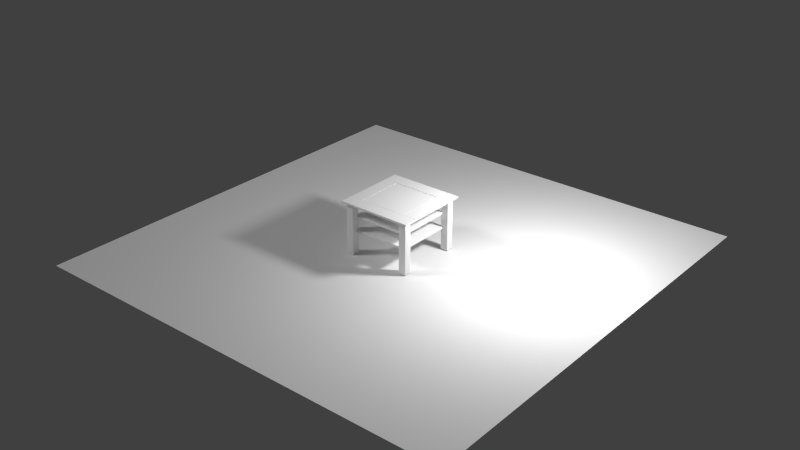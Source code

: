 # Source: Wood_Table_BI.blend  (saved by Blender 2.74.0; exported with 4.5.12 LTS)
import bpy
from mathutils import Matrix  # noqa: F401  (used for matrix-valued properties, if any)

bpy.ops.wm.read_factory_settings(use_empty=True)
scene = bpy.context.scene
scene.name = 'Scene'

# ---- collections
col_collection_1 = bpy.data.collections.new('Collection 1'); scene.collection.children.link(col_collection_1)

# ---- materials (node trees are filled in below, after node groups)
mat_material = bpy.data.materials.new('Material')
mat_material.alpha_threshold = 0.0
mat_material.use_transparent_shadow = False
mat_material.roughness = 0.5
mat_material.line_color = (0.0, 0.0, 0.0, 1.0)
mat_wood_table = bpy.data.materials.new('Wood_Table')
mat_wood_table.alpha_threshold = 0.0
mat_wood_table.use_transparent_shadow = False
mat_wood_table.specular_color = (0.7342, 0.3788, 0.03955)
mat_wood_table.roughness = 0.5
mat_wood_table.specular_intensity = 0.2812
mat_wood_table.line_color = (0.0, 0.0, 0.0, 1.0)
mat_wood_table_glass = bpy.data.materials.new('Wood_Table_Glass')
mat_wood_table_glass.alpha_threshold = 0.0
mat_wood_table_glass.use_transparent_shadow = False
mat_wood_table_glass.roughness = 0.5
mat_wood_table_glass.line_color = (0.0, 0.0, 0.0, 0.4)

# ---- material node trees

# ---- world
world_world = bpy.data.worlds.new('World'); scene.world = world_world
world_world.color = (0.05088, 0.05088, 0.05088)
world_world.use_sun_shadow = False
world_world.sun_shadow_jitter_overblur = 0.0
world_world.cycles.sampling_method = 'MANUAL'
world_world.cycles.sample_map_resolution = 256

# ---- lights
light_point = bpy.data.lights.new('Point', 'POINT')
light_point.transmission_factor = 0.0
light_point.energy = 100.0
light_point.shadow_buffer_clip_start = 0.5
light_point.shadow_soft_size = 0.1
light_point.shadow_maximum_resolution = 0.006
light_point.use_absolute_resolution = True
light_point.cycles.use_multiple_importance_sampling = False
light_hemi = bpy.data.lights.new('Hemi', 'SUN')
light_hemi.transmission_factor = 0.0
light_hemi.angle = 0.1993
light_hemi.energy = 1.0
light_hemi.shadow_buffer_clip_start = 0.5
light_hemi.shadow_soft_size = 0.1
light_hemi.shadow_cascade_max_distance = 1000.0
light_hemi.cycles.use_multiple_importance_sampling = False

# ---- meshes
me_plane_001 = bpy.data.meshes.new('Plane.001')
me_plane_001.from_pydata([(-1.0, -1.0, 0.0), (1.0, -1.0, 0.0), (-1.0, 1.0, 0.0), (1.0, 1.0, 0.0)], [], [(0, 1, 3, 2)])
me_plane_001.use_remesh_preserve_volume = False
me_plane_001.use_remesh_preserve_attributes = False
me_plane_001.use_mirror_vertex_groups = False
me_plane_001.update()
me_cube = bpy.data.meshes.new('Cube')
me_cube.from_pydata([(-0.2481, -0.2479, 0.19), (0.2482, -0.2479, 0.19), (-0.2481, 0.2479, 0.19), (0.2482, 0.2479, 0.19), (-0.2481, -0.2479, 0.21), (0.2482, -0.2479, 0.21), (-0.2481, 0.2479, 0.21), (0.2482, 0.2479, 0.21), (0.2482, -0.2479, 0.34), (-0.2481, -0.2479, 0.34), (0.2482, 0.2479, 0.34), (-0.2481, 0.2479, 0.34), (0.2482, -0.2479, 0.32), (-0.2481, -0.2479, 0.32), (0.2482, 0.2479, 0.32), (-0.2481, 0.2479, 0.32), (-0.2501, -0.2499, 0.192), (0.2501, -0.2499, 0.192), (-0.2501, 0.2499, 0.192), (0.2501, 0.2499, 0.192), (-0.2501, -0.2499, 0.208), (0.2501, -0.2499, 0.208), (-0.2501, 0.2499, 0.208), (0.2501, 0.2499, 0.208), (0.2501, -0.2499, 0.338), (-0.2501, -0.2499, 0.338), (0.2501, 0.2499, 0.338), (-0.2501, 0.2499, 0.338), (0.2501, -0.2499, 0.322), (-0.2501, -0.2499, 0.322), (0.2501, 0.2499, 0.322), (-0.2501, 0.2499, 0.322), (0.2359, 0.2345, 0.006666), (0.3009, 0.2345, 0.006666), (0.2359, 0.2345, 0.4567), (0.2339, 0.2975, 0.4547), (0.3009, 0.2995, 0.4567), (0.3029, 0.2365, 0.4547), (0.2359, 0.2345, 0.2103), (0.2359, 0.2995, 0.006666), (0.3009, 0.2995, 0.006666), (0.2359, 0.2345, 0.1897), (0.2359, 0.2345, 0.3197), (0.2359, 0.2345, 0.3403), (0.2359, 0.2504, 0.2103), (0.2507, 0.2345, 0.2103), (0.2359, 0.2504, 0.1897), (0.2527, 0.2325, 0.1877), (0.2359, 0.2504, 0.3403), (0.2359, 0.2504, 0.3197), (0.2507, 0.2345, 0.3403), (0.2507, 0.2345, 0.3197), (0.2383, 0.2368, 0.004732), (0.2507, 0.2504, 0.2103), (0.2507, 0.2504, 0.1897), (0.2507, 0.2504, 0.3403), (0.2507, 0.2504, 0.3197), (0.2383, 0.2971, 0.004732), (0.2986, 0.2971, 0.004732), (0.2986, 0.2368, 0.004732), (0.2379, 0.2325, 0.3423), (0.2379, 0.2325, 0.4547), (0.2989, 0.2325, 0.008666), (0.2379, 0.2325, 0.1877), (0.2379, 0.2325, 0.008666), (0.2379, 0.2325, 0.3177), (0.2379, 0.2325, 0.2123), (0.2527, 0.2325, 0.2123), (0.2507, 0.2345, 0.1897), (0.2527, 0.2325, 0.3423), (0.2527, 0.2325, 0.3177), (0.2989, 0.2325, 0.4547), (0.3029, 0.2975, 0.008666), (0.3029, 0.2365, 0.008666), (0.3029, 0.2975, 0.4547), (0.3009, 0.2345, 0.4567), (0.2379, 0.3015, 0.008666), (0.2989, 0.3015, 0.008666), (0.2989, 0.3015, 0.4547), (0.2379, 0.3015, 0.4547), (0.2339, 0.2975, 0.008666), (0.2339, 0.2365, 0.3423), (0.2339, 0.2365, 0.4547), (0.2339, 0.2365, 0.1877), (0.2339, 0.2365, 0.008666), (0.2339, 0.2524, 0.2123), (0.2339, 0.2365, 0.2123), (0.2339, 0.2524, 0.1877), (0.2339, 0.2365, 0.3177), (0.2339, 0.2524, 0.3423), (0.2339, 0.2524, 0.3177), (0.2359, 0.2995, 0.4567), (-0.2359, 0.2345, 0.006666), (-0.3009, 0.2995, 0.006666), (-0.3009, 0.2345, 0.006666), (-0.2359, 0.2345, 0.4567), (-0.2339, 0.2975, 0.4547), (-0.3009, 0.2995, 0.4567), (-0.3029, 0.2365, 0.4547), (-0.2359, 0.2345, 0.2103), (-0.2359, 0.2995, 0.006666), (-0.2359, 0.2345, 0.1897), (-0.2359, 0.2345, 0.3197), (-0.2359, 0.2345, 0.3403), (-0.2359, 0.2504, 0.2103), (-0.2506, 0.2345, 0.2103), (-0.2359, 0.2504, 0.1897), (-0.2526, 0.2325, 0.1877), (-0.2359, 0.2504, 0.3403), (-0.2359, 0.2504, 0.3197), (-0.2506, 0.2345, 0.3403), (-0.2506, 0.2345, 0.3197), (-0.2383, 0.2368, 0.004732), (-0.2506, 0.2504, 0.2103), (-0.2506, 0.2504, 0.1897), (-0.2506, 0.2504, 0.3403), (-0.2506, 0.2504, 0.3197), (-0.2383, 0.2971, 0.004732), (-0.2985, 0.2971, 0.004732), (-0.2985, 0.2368, 0.004732), (-0.2379, 0.2325, 0.3423), (-0.2379, 0.2325, 0.4547), (-0.2989, 0.2325, 0.008666), (-0.2379, 0.2325, 0.1877), (-0.2379, 0.2325, 0.008666), (-0.2379, 0.2325, 0.3177), (-0.2379, 0.2325, 0.2123), (-0.2526, 0.2325, 0.2123), (-0.2506, 0.2345, 0.1897), (-0.2526, 0.2325, 0.3423), (-0.2526, 0.2325, 0.3177), (-0.2989, 0.2325, 0.4547), (-0.3029, 0.2975, 0.008666), (-0.3029, 0.2365, 0.008666), (-0.3029, 0.2975, 0.4547), (-0.3009, 0.2345, 0.4567), (-0.2379, 0.3015, 0.008666), (-0.2989, 0.3015, 0.008666), (-0.2989, 0.3015, 0.4547), (-0.2379, 0.3015, 0.4547), (-0.2339, 0.2975, 0.008666), (-0.2339, 0.2365, 0.3423), (-0.2339, 0.2365, 0.4547), (-0.2339, 0.2365, 0.1877), (-0.2339, 0.2365, 0.008666), (-0.2339, 0.2524, 0.2123), (-0.2339, 0.2365, 0.2123), (-0.2339, 0.2524, 0.1877), (-0.2339, 0.2365, 0.3177), (-0.2339, 0.2524, 0.3423), (-0.2339, 0.2524, 0.3177), (-0.2359, 0.2995, 0.4567), (0.2359, -0.2345, 0.006666), (0.2359, -0.2995, 0.006666), (0.3009, -0.2995, 0.006666), (0.2359, -0.2345, 0.4567), (0.2339, -0.2975, 0.4547), (0.3009, -0.2995, 0.4567), (0.3029, -0.2365, 0.4547), (0.2359, -0.2345, 0.2103), (0.3009, -0.2345, 0.006666), (0.2359, -0.2345, 0.1897), (0.2359, -0.2345, 0.3197), (0.2359, -0.2345, 0.3403), (0.2359, -0.2505, 0.2103), (0.2507, -0.2345, 0.2103), (0.2359, -0.2505, 0.1897), (0.2527, -0.2325, 0.1877), (0.2359, -0.2505, 0.3403), (0.2359, -0.2505, 0.3197), (0.2507, -0.2345, 0.3403), (0.2507, -0.2345, 0.3197), (0.2383, -0.2369, 0.004732), (0.2507, -0.2505, 0.2103), (0.2507, -0.2505, 0.1897), (0.2507, -0.2505, 0.3403), (0.2507, -0.2505, 0.3197), (0.2383, -0.2972, 0.004732), (0.2986, -0.2972, 0.004732), (0.2986, -0.2369, 0.004732), (0.2379, -0.2325, 0.3423), (0.2379, -0.2325, 0.4547), (0.2989, -0.2325, 0.008666), (0.2379, -0.2325, 0.1877), (0.2379, -0.2325, 0.008666), (0.2379, -0.2325, 0.3177), (0.2379, -0.2325, 0.2123), (0.2527, -0.2325, 0.2123), (0.2507, -0.2345, 0.1897), (0.2527, -0.2325, 0.3423), (0.2527, -0.2325, 0.3177), (0.2989, -0.2325, 0.4547), (0.3029, -0.2975, 0.008666), (0.3029, -0.2365, 0.008666), (0.3029, -0.2975, 0.4547), (0.3009, -0.2345, 0.4567), (0.2379, -0.3015, 0.008666), (0.2989, -0.3015, 0.008666), (0.2989, -0.3015, 0.4547), (0.2379, -0.3015, 0.4547), (0.2339, -0.2975, 0.008666), (0.2339, -0.2365, 0.3423), (0.2339, -0.2365, 0.4547), (0.2339, -0.2365, 0.1877), (0.2339, -0.2365, 0.008666), (0.2339, -0.2525, 0.2123), (0.2339, -0.2365, 0.2123), (0.2339, -0.2525, 0.1877), (0.2339, -0.2365, 0.3177), (0.2339, -0.2525, 0.3423), (0.2339, -0.2525, 0.3177), (0.2359, -0.2995, 0.4567), (-0.2359, -0.2345, 0.006666), (-0.2359, -0.2995, 0.006666), (-0.3009, -0.2995, 0.006666), (-0.3009, -0.2345, 0.006666), (-0.2359, -0.2345, 0.4567), (-0.2339, -0.2975, 0.4547), (-0.3009, -0.2995, 0.4567), (-0.3029, -0.2365, 0.4547), (-0.2359, -0.2345, 0.2103), (-0.2359, -0.2345, 0.1897), (-0.2359, -0.2345, 0.3197), (-0.2359, -0.2345, 0.3403), (-0.2359, -0.2505, 0.2103), (-0.2506, -0.2345, 0.2103), (-0.2359, -0.2505, 0.1897), (-0.2526, -0.2325, 0.1877), (-0.2359, -0.2505, 0.3403), (-0.2359, -0.2505, 0.3197), (-0.2506, -0.2345, 0.3403), (-0.2506, -0.2345, 0.3197), (-0.2383, -0.2369, 0.004732), (-0.2506, -0.2505, 0.2103), (-0.2506, -0.2505, 0.1897), (-0.2506, -0.2505, 0.3403), (-0.2506, -0.2505, 0.3197), (-0.2383, -0.2972, 0.004732), (-0.2985, -0.2972, 0.004732), (-0.2985, -0.2369, 0.004732), (-0.2379, -0.2325, 0.3423), (-0.2379, -0.2325, 0.4547), (-0.2989, -0.2325, 0.008666), (-0.2379, -0.2325, 0.1877), (-0.2379, -0.2325, 0.008666), (-0.2379, -0.2325, 0.3177), (-0.2379, -0.2325, 0.2123), (-0.2526, -0.2325, 0.2123), (-0.2506, -0.2345, 0.1897), (-0.2526, -0.2325, 0.3423), (-0.2526, -0.2325, 0.3177), (-0.2989, -0.2325, 0.4547), (-0.3029, -0.2975, 0.008666), (-0.3029, -0.2365, 0.008666), (-0.3029, -0.2975, 0.4547), (-0.3009, -0.2345, 0.4567), (-0.2379, -0.3015, 0.008666), (-0.2989, -0.3015, 0.008666), (-0.2989, -0.3015, 0.4547), (-0.2379, -0.3015, 0.4547), (-0.2339, -0.2975, 0.008666), (-0.2339, -0.2365, 0.3423), (-0.2339, -0.2365, 0.4547), (-0.2339, -0.2365, 0.1877), (-0.2339, -0.2365, 0.008666), (-0.2339, -0.2525, 0.2123), (-0.2339, -0.2365, 0.2123), (-0.2339, -0.2525, 0.1877), (-0.2339, -0.2365, 0.3177), (-0.2339, -0.2525, 0.3423), (-0.2339, -0.2525, 0.3177), (-0.2359, -0.2995, 0.4567), (0.33, -0.33, 0.4568), (-0.33, -0.33, 0.4568), (0.33, 0.33, 0.4568), (-0.3267, 0.2111, 0.4711), (0.3267, 0.2111, 0.4711), (-0.3267, -0.2112, 0.4711), (0.3267, -0.2112, 0.4711), (-0.33, 0.33, 0.4568), (0.33, -0.2103, 0.4568), (-0.3267, 0.3267, 0.4711), (0.3267, 0.3267, 0.4711), (-0.3267, -0.3267, 0.4711), (0.33, 0.2101, 0.4568), (-0.33, 0.2101, 0.4568), (0.3267, -0.3267, 0.4711), (-0.33, -0.2103, 0.4568), (-0.2078, 0.2081, 0.4568), (0.3267, -0.2095, 0.4711), (-0.3267, -0.2095, 0.4711), (0.2098, -0.2095, 0.4711), (-0.2098, -0.2095, 0.4711), (0.3267, 0.2094, 0.4711), (0.2098, 0.2094, 0.4711), (-0.2098, 0.2094, 0.4711), (-0.3267, 0.2094, 0.4711), (0.33, -0.2103, 0.4669), (0.33, -0.33, 0.4669), (-0.33, 0.33, 0.4669), (0.33, 0.33, 0.4669), (-0.33, -0.33, 0.4669), (-0.33, -0.2103, 0.4669), (0.33, 0.2101, 0.4669), (-0.33, 0.2101, 0.4669), (0.2078, 0.2081, 0.4568), (0.2078, -0.2083, 0.4568), (-0.2078, -0.2083, 0.4568), (-0.2098, -0.2103, 0.4669), (0.2098, -0.2103, 0.4669), (0.2098, 0.2101, 0.4669), (-0.2098, 0.2101, 0.4669), (0.2098, -0.2103, 0.4619), (-0.2098, -0.2103, 0.4619), (0.2098, 0.2101, 0.4619), (-0.2078, 0.2081, 0.4619), (-0.2078, -0.2083, 0.4619), (0.2078, -0.2083, 0.4619), (0.2078, 0.2081, 0.4619), (-0.2098, 0.2101, 0.4619), (0.2096, -0.2101, 0.4621), (-0.2096, -0.2101, 0.4621), (0.2096, 0.2099, 0.4621), (-0.2065, 0.2069, 0.4697), (0.2066, 0.2069, 0.4697), (-0.2065, -0.207, 0.4697), (0.2066, -0.207, 0.4697), (-0.2096, 0.2099, 0.4621), (0.2096, -0.2101, 0.4648), (-0.2096, -0.2101, 0.4648), (0.2096, 0.2099, 0.4648), (-0.2096, 0.2099, 0.4648), (0.33, -0.2103, 0.4669), (0.33, -0.2103, 0.4669), (0.33, -0.2103, 0.4669), (0.3267, -0.2112, 0.4711), (0.3267, -0.2112, 0.4711), (-0.3267, -0.2112, 0.4711), (-0.3267, -0.2112, 0.4711), (-0.2098, 0.2094, 0.4711), (-0.2098, 0.2094, 0.4711), (-0.3267, 0.2094, 0.4711), (-0.3267, 0.2094, 0.4711), (0.3267, 0.2094, 0.4711), (0.3267, 0.2094, 0.4711), (0.2098, 0.2094, 0.4711), (0.2098, 0.2094, 0.4711), (-0.3267, -0.2095, 0.4711), (-0.3267, -0.2095, 0.4711), (-0.2098, -0.2095, 0.4711), (-0.2098, -0.2095, 0.4711), (0.2098, -0.2095, 0.4711), (0.2098, -0.2095, 0.4711), (0.3267, -0.2095, 0.4711), (0.3267, -0.2095, 0.4711), (0.3267, 0.2111, 0.4711), (0.3267, 0.2111, 0.4711), (-0.3267, 0.2111, 0.4711), (-0.3267, 0.2111, 0.4711), (0.3267, 0.3267, 0.4711), (0.3267, 0.3267, 0.4711), (-0.3267, -0.3267, 0.4711), (-0.3267, -0.3267, 0.4711), (0.3267, -0.3267, 0.4711), (0.3267, -0.3267, 0.4711), (-0.3267, 0.3267, 0.4711), (-0.3267, 0.3267, 0.4711), (0.33, -0.33, 0.4669), (0.33, -0.33, 0.4568), (-0.33, 0.33, 0.4669), (0.33, 0.33, 0.4669), (0.33, 0.33, 0.4568), (-0.33, -0.33, 0.4669), (-0.33, -0.33, 0.4568), (0.33, 0.2101, 0.4669), (0.33, 0.2101, 0.4669), (0.33, 0.2101, 0.4669), (0.33, 0.2101, 0.4568), (-0.33, 0.2101, 0.4669), (-0.33, 0.2101, 0.4669), (-0.33, 0.2101, 0.4669), (0.33, -0.2103, 0.4568), (-0.33, 0.33, 0.4568), (-0.33, -0.2103, 0.4669), (-0.33, -0.2103, 0.4669), (-0.33, -0.2103, 0.4669), (-0.33, 0.2101, 0.4568), (0.2098, -0.2103, 0.4669), (0.2098, -0.2103, 0.4669), (-0.2098, 0.2101, 0.4669), (-0.2098, 0.2101, 0.4669), (0.2078, 0.2081, 0.4568), (0.2078, 0.2081, 0.4568), (0.2078, 0.2081, 0.4568), (0.2078, -0.2083, 0.4568), (0.2078, -0.2083, 0.4568), (0.2078, -0.2083, 0.4568), (-0.2098, -0.2103, 0.4669), (-0.2098, -0.2103, 0.4669), (0.2098, 0.2101, 0.4669), (0.2098, 0.2101, 0.4669), (-0.2078, -0.2083, 0.4568), (-0.2078, -0.2083, 0.4568), (-0.2078, -0.2083, 0.4568), (0.2098, -0.2103, 0.4619), (0.2098, -0.2103, 0.4619), (0.2098, -0.2103, 0.4619), (-0.2098, -0.2103, 0.4619), (-0.2098, -0.2103, 0.4619), (-0.2098, -0.2103, 0.4619), (0.2098, 0.2101, 0.4619), (0.2098, 0.2101, 0.4619), (0.2098, 0.2101, 0.4619), (-0.2078, 0.2081, 0.4568), (-0.2078, 0.2081, 0.4568), (-0.2078, 0.2081, 0.4568), (-0.33, -0.2103, 0.4568), (-0.2098, 0.2101, 0.4619), (-0.2098, 0.2101, 0.4619), (-0.2098, 0.2101, 0.4619), (-0.2078, -0.2083, 0.4619), (-0.2078, -0.2083, 0.4619), (-0.2078, -0.2083, 0.4619), (0.2078, -0.2083, 0.4619), (0.2078, -0.2083, 0.4619), (0.2078, -0.2083, 0.4619), (0.2078, 0.2081, 0.4619), (0.2078, 0.2081, 0.4619), (0.2078, 0.2081, 0.4619), (-0.2078, 0.2081, 0.4619), (-0.2078, 0.2081, 0.4619), (-0.2078, 0.2081, 0.4619), (-0.2096, -0.2101, 0.4621), (-0.2096, -0.2101, 0.4621), (0.2096, -0.2101, 0.4621), (0.2096, -0.2101, 0.4621), (0.2096, 0.2099, 0.4621), (0.2096, 0.2099, 0.4621), (-0.2096, 0.2099, 0.4621), (-0.2096, 0.2099, 0.4621), (-0.2065, -0.207, 0.4697), (-0.2065, -0.207, 0.4697), (-0.2096, -0.2101, 0.4648), (0.2096, -0.2101, 0.4648), (0.2066, -0.207, 0.4697), (0.2066, -0.207, 0.4697), (0.2066, 0.2069, 0.4697), (0.2066, 0.2069, 0.4697), (0.2096, 0.2099, 0.4648), (-0.2096, 0.2099, 0.4648), (-0.2065, 0.2069, 0.4697), (-0.2065, 0.2069, 0.4697)], [], [(1, 0, 2, 3), (5, 7, 6, 4), (17, 21, 20, 16), (18, 22, 23, 19), (16, 20, 22, 18), (19, 23, 21, 17), (9, 8, 10, 11), (13, 15, 14, 12), (25, 29, 28, 24), (26, 30, 31, 27), (24, 28, 30, 26), (27, 31, 29, 25), (17, 16, 0, 1), (18, 19, 3, 2), (16, 18, 2, 0), (19, 17, 1, 3), (20, 21, 5, 4), (23, 22, 6, 7), (22, 20, 4, 6), (21, 23, 7, 5), (25, 24, 8, 9), (26, 27, 11, 10), (24, 26, 10, 8), (27, 25, 9, 11), (28, 29, 13, 12), (31, 30, 14, 15), (30, 28, 12, 14), (29, 31, 15, 13), (70, 65, 66, 67), (33, 32, 52, 59), (79, 78, 77, 76), (88, 90, 85, 86), (82, 35, 89, 81), (71, 61, 69, 62), (52, 57, 58, 59), (51, 50, 55, 56), (68, 45, 53, 54), (53, 44, 46, 54), (55, 48, 49, 56), (56, 49, 42, 51), (54, 46, 41, 68), (44, 53, 45, 38), (48, 55, 50, 43), (61, 60, 69), (83, 87, 84), (62, 70, 67), (47, 63, 64), (62, 67, 47), (62, 69, 70), (60, 61, 34, 43), (64, 63, 41, 32), (66, 65, 42, 38), (67, 66, 38, 45), (63, 47, 68, 41), (69, 60, 43, 50), (65, 70, 51, 42), (47, 67, 45, 68), (61, 71, 75, 34), (70, 69, 50, 51), (74, 72, 40, 36), (37, 74, 36, 75), (77, 78, 36, 40), (79, 76, 39, 91), (78, 79, 91, 36), (82, 81, 43, 34), (83, 84, 32, 41), (86, 85, 44, 38), (87, 83, 41, 46), (88, 86, 38, 42), (81, 89, 48, 43), (90, 88, 42, 49), (35, 82, 34, 91), (85, 87, 46, 44), (89, 90, 49, 48), (130, 127, 126, 125), (94, 119, 112, 92), (148, 146, 145, 150), (142, 141, 149, 96), (112, 119, 118, 117), (111, 116, 115, 110), (128, 114, 113, 105), (113, 114, 106, 104), (115, 116, 109, 108), (116, 111, 102, 109), (114, 128, 101, 106), (104, 99, 105, 113), (108, 103, 110, 115), (121, 129, 120), (143, 144, 147), (107, 124, 123), (93, 118, 119, 94), (120, 103, 95, 121), (124, 92, 101, 123), (126, 99, 102, 125), (127, 105, 99, 126), (123, 101, 128, 107), (129, 110, 103, 120), (125, 102, 111, 130), (107, 128, 105, 127), (121, 95, 135, 131), (130, 111, 110, 129), (122, 94, 92, 124), (98, 135, 97, 134), (138, 97, 151, 139), (142, 95, 103, 141), (143, 101, 92, 144), (146, 99, 104, 145), (147, 106, 101, 143), (148, 102, 99, 146), (141, 103, 108, 149), (150, 109, 102, 148), (96, 151, 95, 142), (145, 104, 106, 147), (149, 108, 109, 150), (190, 187, 186, 185), (153, 177, 178, 154), (208, 206, 205, 210), (202, 201, 209, 156), (194, 192, 193, 158), (191, 182, 189, 181), (156, 209, 200), (172, 179, 178, 177), (171, 176, 175, 170), (188, 174, 173, 165), (173, 174, 166, 164), (175, 176, 169, 168), (176, 171, 162, 169), (174, 188, 161, 166), (164, 159, 165, 173), (168, 163, 170, 175), (210, 205, 200), (205, 207, 200), (181, 189, 180), (209, 210, 200), (203, 204, 207), (182, 187, 190), (167, 184, 183), (182, 167, 187), (152, 172, 177, 153), (182, 190, 189), (180, 163, 155, 181), (184, 152, 161, 183), (186, 159, 162, 185), (187, 165, 159, 186), (183, 161, 188, 167), (189, 170, 163, 180), (185, 162, 171, 190), (167, 188, 165, 187), (181, 155, 195, 191), (190, 171, 170, 189), (191, 195, 160, 182), (158, 195, 157, 194), (193, 160, 195, 158), (198, 157, 211, 199), (202, 155, 163, 201), (203, 161, 152, 204), (206, 159, 164, 205), (207, 166, 161, 203), (208, 162, 159, 206), (201, 163, 168, 209), (210, 169, 162, 208), (156, 211, 155, 202), (205, 164, 166, 207), (209, 168, 169, 210), (250, 245, 246, 247), (215, 212, 232, 239), (213, 214, 238, 237), (268, 270, 265, 266), (262, 217, 269, 261), (251, 241, 249, 242), (232, 237, 238, 239), (231, 230, 235, 236), (248, 225, 233, 234), (233, 224, 226, 234), (235, 228, 229, 236), (236, 229, 222, 231), (234, 226, 221, 248), (224, 233, 225, 220), (228, 235, 230, 223), (241, 240, 249), (263, 267, 264), (242, 250, 247), (227, 243, 244), (242, 247, 227), (212, 213, 237, 232), (242, 249, 250), (214, 215, 239, 238), (240, 241, 216, 223), (244, 243, 221, 212), (246, 245, 222, 220), (247, 246, 220, 225), (243, 227, 248, 221), (249, 240, 223, 230), (245, 250, 231, 222), (227, 247, 225, 248), (241, 251, 255, 216), (250, 249, 230, 231), (219, 254, 218, 255), (258, 259, 271, 218), (262, 261, 223, 216), (263, 264, 212, 221), (266, 265, 224, 220), (267, 263, 221, 226), (268, 266, 220, 222), (261, 269, 228, 223), (270, 268, 222, 229), (217, 262, 216, 271), (265, 267, 226, 224), (269, 270, 229, 228), (264, 260, 213, 212), (298, 297, 278, 363), (290, 292, 295, 296), (275, 276, 282, 281), (291, 289, 293, 294), (283, 286, 335, 277), (280, 272, 306), (300, 299, 365, 359), (301, 367, 364, 361), (302, 372, 362, 337), (308, 383, 338), (303, 370, 360, 355), (369, 304, 357, 366), (310, 374, 356), (272, 280, 297, 298), (274, 382, 299, 300), (273, 368, 367, 301), (395, 305, 377, 381), (284, 371, 370, 303), (279, 285, 304, 369), (416, 386, 288, 401), (384, 397, 349, 347), (311, 378, 341, 339), (309, 332, 353, 351), (375, 400, 345, 343), (368, 273, 307, 394), (391, 371, 284), (334, 387, 336), (387, 308, 338, 336), (380, 389, 358), (389, 310, 356, 358), (379, 385, 348, 342), (312, 313, 308, 387), (285, 279, 414), (333, 376, 344, 354), (399, 388, 352, 346), (398, 390, 340, 350), (287, 373, 372, 302), (386, 416, 385, 379), (381, 377, 376, 333), (314, 404, 388, 399), (407, 319, 390, 398), (373, 287, 403), (382, 274, 392, 413), (417, 410, 310, 389), (402, 415, 315, 420), (393, 396, 423, 318), (394, 307, 316, 317), (413, 392, 426, 429), (424, 421, 408, 405), (427, 425, 406, 411), (422, 430, 418, 409), (431, 428, 412, 419), (217, 260, 269), (90, 80, 85), (140, 100, 151, 96), (84, 80, 39, 32), (149, 150, 140), (269, 260, 270), (150, 145, 140), (92, 112, 117, 100), (242, 227, 244), (62, 47, 64), (251, 242, 215, 255), (122, 124, 107), (131, 122, 129, 121), (131, 135, 94, 122), (160, 179, 172, 152), (74, 37, 73, 72), (40, 33, 59, 58), (32, 39, 57, 52), (154, 178, 179, 160), (242, 244, 212, 215), (199, 196, 197, 198), (259, 258, 257, 256), (100, 117, 118, 93), (122, 127, 130), (259, 256, 213, 271), (267, 260, 264), (194, 157, 154, 192), (254, 252, 214, 218), (270, 260, 265), (256, 257, 214, 213), (96, 149, 140), (62, 64, 32, 33), (134, 97, 93, 132), (147, 144, 140), (87, 80, 84), (182, 184, 167), (199, 211, 153, 196), (197, 154, 157, 198), (71, 62, 33, 75), (122, 107, 127), (254, 219, 253, 252), (253, 219, 255, 215), (35, 80, 89), (133, 94, 135, 98), (139, 151, 100, 136), (132, 93, 94, 133), (85, 80, 87), (265, 260, 267), (200, 153, 211, 156), (73, 37, 75, 33), (260, 217, 271, 213), (257, 258, 218, 214), (192, 154, 160, 193), (252, 253, 215, 214), (80, 35, 91, 39), (196, 153, 154, 197), (145, 147, 140), (136, 100, 93, 137), (72, 73, 33, 40), (137, 93, 97, 138), (207, 204, 200), (139, 136, 137, 138), (144, 92, 100, 140), (122, 130, 129), (182, 160, 152, 184), (204, 152, 153, 200), (39, 40, 58, 57), (76, 77, 40, 39), (134, 132, 133, 98), (89, 80, 90), (328, 330, 324, 326), (329, 443, 444, 325), (450, 440, 445, 446), (321, 327, 322, 320), (331, 442, 441, 323), (448, 449, 451, 447), (436, 438, 449, 448), (439, 432, 442, 331), (434, 437, 330, 328), (433, 435, 443, 329)])
me_cube.polygons.foreach_set('use_smooth', [True] * 342)
me_cube.polygons.foreach_set('material_index', [1, 1, 1, 1, 1, 1, 1, 1, 1, 1, 1, 1, 1, 1, 1, 1, 1, 1, 1, 1, 1, 1, 1, 1, 1, 1, 1, 1, 1, 1, 1, 1, 1, 1, 1, 1, 1, 1, 1, 1, 1, 1, 1, 1, 1, 1, 1, 1, 1, 1, 1, 1, 1, 1, 1, 1, 1, 1, 1, 1, 1, 1, 1, 1, 1, 1, 1, 1, 1, 1, 1, 1, 1, 1, 1, 1, 1, 1, 1, 1, 1, 1, 1, 1, 1, 1, 1, 1, 1, 1, 1, 1, 1, 1, 1, 1, 1, 1, 1, 1, 1, 1, 1, 1, 1, 1, 1, 1, 1, 1, 1, 1, 1, 1, 1, 1, 1, 1, 1, 1, 1, 1, 1, 1, 1, 1, 1, 1, 1, 1, 1, 1, 1, 1, 1, 1, 1, 1, 1, 1, 1, 1, 1, 1, 1, 1, 1, 1, 1, 1, 1, 1, 1, 1, 1, 1, 1, 1, 1, 1, 1, 1, 1, 1, 1, 1, 1, 1, 1, 1, 1, 1, 1, 1, 1, 1, 1, 1, 1, 1, 1, 1, 1, 1, 1, 1, 1, 1, 1, 1, 1, 1, 1, 1, 1, 1, 1, 1, 1, 1, 1, 1, 1, 1, 1, 1, 1, 1, 1, 1, 1, 1, 1, 1, 1, 1, 1, 1, 1, 1, 1, 1, 1, 1, 1, 1, 1, 1, 1, 1, 1, 1, 1, 1, 1, 1, 1, 1, 1, 1, 1, 1, 1, 1, 1, 1, 1, 1, 1, 1, 1, 1, 1, 1, 1, 1, 1, 1, 1, 1, 1, 1, 1, 1, 1, 1, 1, 1, 1, 1, 1, 1, 1, 1, 1, 1, 1, 1, 1, 1, 1, 1, 1, 1, 1, 1, 1, 1, 1, 1, 1, 1, 1, 1, 1, 1, 1, 1, 1, 1, 1, 1, 1, 1, 1, 1, 1, 1, 1, 1, 1, 1, 1, 1, 1, 1, 1, 1, 1, 1, 1, 1, 1, 1, 1, 1, 1, 1, 1, 1, 1, 1, 2, 2, 2, 2, 2, 2, 2, 2, 2, 2])
_k = set([(272, 298), (272, 306), (273, 301), (273, 307), (274, 300), (274, 392), (275, 276), (275, 281), (276, 282), (277, 283), (277, 335), (278, 297), (278, 363), (279, 369), (279, 414), (280, 297), (280, 306), (281, 282), (283, 286), (284, 303), (284, 391), (285, 304), (285, 414), (286, 335), (287, 302), (287, 403), (288, 386), (288, 401), (289, 291), (289, 293), (290, 292), (290, 296), (291, 294), (292, 295), (293, 294), (295, 296), (298, 363), (299, 365), (299, 382), (300, 359), (301, 361), (302, 337), (303, 355), (304, 357), (305, 377), (305, 395), (307, 316), (308, 313), (308, 383), (309, 332), (309, 351), (310, 374), (310, 410), (311, 339), (311, 378), (312, 313), (312, 387), (314, 399), (314, 404), (315, 415), (315, 420), (316, 317), (317, 394), (318, 393), (318, 423), (319, 390), (319, 407), (320, 321), (320, 322), (321, 327), (322, 327), (323, 331), (323, 441), (324, 326), (324, 330), (325, 329), (325, 444), (326, 328), (328, 434), (329, 433), (330, 437), (331, 439), (332, 353), (333, 354), (333, 381), (334, 336), (334, 387), (336, 338), (337, 362), (338, 383), (339, 341), (340, 350), (340, 390), (341, 378), (342, 348), (342, 379), (343, 345), (343, 375), (344, 354), (344, 376), (345, 400), (346, 352), (346, 399), (347, 349), (347, 384), (348, 385), (349, 397), (350, 398), (351, 353), (352, 388), (355, 360), (356, 358), (356, 374), (357, 366), (358, 380), (359, 365), (360, 370), (361, 364), (362, 372), (364, 367), (366, 369), (367, 368), (368, 394), (370, 371), (371, 391), (372, 373), (373, 403), (375, 400), (376, 377), (379, 386), (380, 389), (381, 395), (382, 413), (384, 397), (385, 416), (388, 404), (389, 417), (392, 426), (393, 396), (396, 423), (398, 407), (401, 416), (402, 415), (402, 420), (405, 408), (405, 424), (406, 411), (406, 425), (408, 421), (409, 418), (409, 422), (410, 417), (411, 427), (412, 419), (412, 428), (413, 429), (418, 430), (419, 431), (421, 424), (422, 430), (425, 427), (426, 429), (428, 431), (432, 439), (432, 442), (433, 435), (434, 437), (435, 443), (436, 438), (436, 448), (438, 449), (440, 445), (440, 450), (441, 442), (443, 444), (445, 446), (446, 450), (447, 448), (447, 451), (449, 451)])
me_cube.attributes.new('sharp_edge', 'BOOLEAN', 'EDGE').data.foreach_set('value', [ (min(e.vertices), max(e.vertices)) in _k for e in me_cube.edges])
_k = {(0, 1): 1.0, (2, 3): 1.0, (0, 2): 1.0, (1, 3): 1.0, (4, 5): 1.0, (6, 7): 1.0, (4, 6): 1.0, (5, 7): 1.0, (16, 20): 1.0, (17, 21): 1.0, (19, 23): 1.0, (18, 22): 1.0, (8, 9): 1.0, (10, 11): 1.0, (8, 10): 1.0, (9, 11): 1.0, (12, 13): 1.0, (14, 15): 1.0, (12, 14): 1.0, (13, 15): 1.0, (24, 28): 1.0, (25, 29): 1.0, (27, 31): 1.0, (26, 30): 1.0, (0, 16): 1.0, (1, 17): 1.0, (3, 19): 1.0, (2, 18): 1.0, (5, 21): 1.0, (4, 20): 1.0, (6, 22): 1.0, (7, 23): 1.0, (8, 24): 1.0, (9, 25): 1.0, (11, 27): 1.0, (10, 26): 1.0, (13, 29): 1.0, (12, 28): 1.0, (14, 30): 1.0, (15, 31): 1.0, (38, 44): 1.0, (41, 46): 1.0, (43, 48): 1.0, (42, 49): 1.0, (57, 58): 1.0, (38, 45): 1.0, (41, 68): 1.0, (52, 59): 1.0, (43, 50): 1.0, (42, 51): 1.0, (44, 46): 1.0, (45, 68): 1.0, (52, 57): 1.0, (48, 49): 1.0, (50, 51): 1.0, (53, 54): 1.0, (55, 56): 1.0, (50, 55): 1.0, (51, 56): 1.0, (45, 53): 1.0, (54, 68): 1.0, (44, 53): 1.0, (46, 54): 1.0, (48, 55): 1.0, (49, 56): 1.0, (58, 59): 1.0, (32, 52): 1.0, (33, 59): 1.0, (66, 67): 1.0, (47, 63): 1.0, (60, 69): 1.0, (65, 70): 1.0, (47, 67): 1.0, (34, 75): 1.0, (69, 70): 1.0, (34, 61): 1.0, (43, 60): 1.0, (41, 63): 1.0, (32, 64): 1.0, (42, 65): 1.0, (38, 66): 1.0, (45, 67): 1.0, (47, 68): 1.0, (50, 69): 1.0, (51, 70): 1.0, (71, 75): 1.0, (36, 75): 1.0, (40, 72): 1.0, (33, 73): 1.0, (36, 74): 1.0, (37, 75): 1.0, (36, 91): 1.0, (39, 76): 1.0, (40, 77): 1.0, (36, 78): 1.0, (79, 91): 1.0, (85, 86): 1.0, (83, 87): 1.0, (81, 89): 1.0, (88, 90): 1.0, (34, 91): 1.0, (85, 87): 1.0, (89, 90): 1.0, (43, 81): 1.0, (34, 82): 1.0, (32, 84): 1.0, (41, 83): 1.0, (44, 85): 1.0, (38, 86): 1.0, (46, 87): 1.0, (42, 88): 1.0, (48, 89): 1.0, (49, 90): 1.0, (35, 91): 1.0, (99, 104): 1.0, (101, 106): 1.0, (103, 108): 1.0, (102, 109): 1.0, (117, 118): 1.0, (99, 105): 1.0, (101, 128): 1.0, (112, 119): 1.0, (103, 110): 1.0, (102, 111): 1.0, (104, 106): 1.0, (105, 128): 1.0, (112, 117): 1.0, (108, 109): 1.0, (110, 111): 1.0, (113, 114): 1.0, (115, 116): 1.0, (110, 115): 1.0, (111, 116): 1.0, (105, 113): 1.0, (114, 128): 1.0, (104, 113): 1.0, (106, 114): 1.0, (108, 115): 1.0, (109, 116): 1.0, (118, 119): 1.0, (92, 112): 1.0, (93, 118): 1.0, (94, 119): 1.0, (126, 127): 1.0, (107, 123): 1.0, (120, 129): 1.0, (125, 130): 1.0, (107, 127): 1.0, (95, 135): 1.0, (129, 130): 1.0, (95, 121): 1.0, (103, 120): 1.0, (94, 122): 1.0, (101, 123): 1.0, (92, 124): 1.0, (102, 125): 1.0, (99, 126): 1.0, (105, 127): 1.0, (107, 128): 1.0, (110, 129): 1.0, (111, 130): 1.0, (131, 135): 1.0, (97, 135): 1.0, (93, 132): 1.0, (97, 134): 1.0, (98, 135): 1.0, (97, 151): 1.0, (97, 138): 1.0, (139, 151): 1.0, (145, 146): 1.0, (143, 147): 1.0, (141, 149): 1.0, (148, 150): 1.0, (95, 151): 1.0, (145, 147): 1.0, (149, 150): 1.0, (103, 141): 1.0, (95, 142): 1.0, (92, 144): 1.0, (101, 143): 1.0, (104, 145): 1.0, (99, 146): 1.0, (106, 147): 1.0, (102, 148): 1.0, (108, 149): 1.0, (109, 150): 1.0, (96, 151): 1.0, (159, 164): 1.0, (161, 166): 1.0, (163, 168): 1.0, (162, 169): 1.0, (177, 178): 1.0, (159, 165): 1.0, (161, 188): 1.0, (172, 179): 1.0, (163, 170): 1.0, (162, 171): 1.0, (164, 166): 1.0, (165, 188): 1.0, (172, 177): 1.0, (168, 169): 1.0, (170, 171): 1.0, (173, 174): 1.0, (175, 176): 1.0, (170, 175): 1.0, (171, 176): 1.0, (165, 173): 1.0, (174, 188): 1.0, (164, 173): 1.0, (166, 174): 1.0, (168, 175): 1.0, (169, 176): 1.0, (178, 179): 1.0, (153, 177): 1.0, (152, 172): 1.0, (154, 178): 1.0, (186, 187): 1.0, (167, 183): 1.0, (180, 189): 1.0, (185, 190): 1.0, (167, 187): 1.0, (155, 195): 1.0, (189, 190): 1.0, (155, 181): 1.0, (163, 180): 1.0, (160, 182): 1.0, (161, 183): 1.0, (152, 184): 1.0, (162, 185): 1.0, (159, 186): 1.0, (165, 187): 1.0, (167, 188): 1.0, (170, 189): 1.0, (171, 190): 1.0, (191, 195): 1.0, (157, 195): 1.0, (160, 193): 1.0, (157, 194): 1.0, (158, 195): 1.0, (157, 211): 1.0, (153, 196): 1.0, (157, 198): 1.0, (199, 211): 1.0, (205, 206): 1.0, (203, 207): 1.0, (201, 209): 1.0, (208, 210): 1.0, (155, 211): 1.0, (205, 207): 1.0, (209, 210): 1.0, (163, 201): 1.0, (155, 202): 1.0, (152, 204): 1.0, (161, 203): 1.0, (164, 205): 1.0, (159, 206): 1.0, (166, 207): 1.0, (162, 208): 1.0, (168, 209): 1.0, (169, 210): 1.0, (156, 211): 1.0, (220, 224): 1.0, (221, 226): 1.0, (223, 228): 1.0, (222, 229): 1.0, (237, 238): 1.0, (220, 225): 1.0, (221, 248): 1.0, (232, 239): 1.0, (223, 230): 1.0, (222, 231): 1.0, (224, 226): 1.0, (225, 248): 1.0, (232, 237): 1.0, (228, 229): 1.0, (230, 231): 1.0, (233, 234): 1.0, (235, 236): 1.0, (230, 235): 1.0, (231, 236): 1.0, (225, 233): 1.0, (234, 248): 1.0, (224, 233): 1.0, (226, 234): 1.0, (228, 235): 1.0, (229, 236): 1.0, (238, 239): 1.0, (213, 237): 1.0, (212, 232): 1.0, (214, 238): 1.0, (215, 239): 1.0, (246, 247): 1.0, (227, 243): 1.0, (240, 249): 1.0, (245, 250): 1.0, (227, 247): 1.0, (216, 255): 1.0, (249, 250): 1.0, (216, 241): 1.0, (223, 240): 1.0, (221, 243): 1.0, (212, 244): 1.0, (222, 245): 1.0, (220, 246): 1.0, (225, 247): 1.0, (227, 248): 1.0, (230, 249): 1.0, (231, 250): 1.0, (251, 255): 1.0, (218, 255): 1.0, (214, 252): 1.0, (218, 254): 1.0, (219, 255): 1.0, (218, 271): 1.0, (214, 257): 1.0, (218, 258): 1.0, (259, 271): 1.0, (265, 266): 1.0, (263, 267): 1.0, (261, 269): 1.0, (268, 270): 1.0, (216, 271): 1.0, (265, 267): 1.0, (269, 270): 1.0, (213, 260): 1.0, (223, 261): 1.0, (216, 262): 1.0, (212, 264): 1.0, (221, 263): 1.0, (224, 265): 1.0, (220, 266): 1.0, (226, 267): 1.0, (222, 268): 1.0, (228, 269): 1.0, (229, 270): 1.0, (217, 271): 1.0, (278, 297): 1.0, (277, 335): 1.0, (295, 296): 1.0, (293, 294): 1.0, (290, 296): 1.0, (292, 295): 1.0, (291, 294): 1.0, (289, 293): 1.0, (290, 292): 1.0, (279, 285): 1.0, (272, 280): 1.0, (289, 291): 1.0, (275, 276): 1.0, (276, 282): 1.0, (277, 283): 1.0, (283, 286): 1.0, (281, 282): 1.0, (274, 382): 1.0, (273, 368): 1.0, (284, 371): 1.0, (278, 363): 1.0, (275, 281): 1.0, (272, 298): 1.0, (299, 365): 1.0, (274, 300): 1.0, (273, 301): 1.0, (284, 303): 1.0, (304, 357): 1.0, (280, 297): 1.0, (298, 363): 1.0, (299, 382): 1.0, (300, 359): 1.0, (301, 361): 1.0, (302, 337): 1.0, (303, 355): 1.0, (285, 304): 1.0, (305, 377): 1.0, (280, 306): 1.0, (307, 394): 1.0, (273, 307): 1.0, (272, 306): 1.0, (371, 391): 1.0, (336, 387): 1.0, (308, 338): 1.0, (358, 389): 1.0, (310, 356): 1.0, (312, 387): 1.0, (308, 313): 1.0, (314, 399): 1.0, (287, 373): 1.0, (288, 386): 1.0, (401, 416): 1.0, (377, 381): 1.0, (305, 395): 1.0, (288, 401): 1.0, (386, 416): 1.0, (347, 384): 1.0, (345, 400): 1.0, (332, 353): 1.0, (349, 397): 1.0, (287, 302): 1.0, (341, 378): 1.0, (343, 375): 1.0, (309, 351): 1.0, (311, 339): 1.0, (392, 413): 1.0, (279, 414): 1.0, (319, 390): 1.0, (312, 313): 1.0, (314, 404): 1.0, (319, 407): 1.0, (410, 417): 1.0, (316, 317): 1.0, (318, 423): 1.0, (315, 420): 1.0, (426, 429): 1.0, (315, 415): 1.0, (396, 423): 1.0, (408, 421): 1.0, (405, 424): 1.0, (411, 427): 1.0, (418, 430): 1.0, (402, 420): 1.0, (318, 393): 1.0, (40, 58): 1.0, (33, 62): 1.0, (215, 242): 1.0, (94, 133): 1.0, (100, 117): 1.0, (213, 256): 1.0, (100, 140): 1.0, (93, 137): 1.0, (100, 136): 1.0, (39, 57): 1.0, (39, 80): 1.0, (154, 192): 1.0, (160, 179): 1.0, (153, 200): 1.0, (154, 197): 1.0, (215, 253): 1.0, (320, 321): 1.0, (320, 322): 1.0, (321, 327): 1.0, (322, 327): 1.0, (325, 329): 1.0, (326, 328): 1.0, (324, 330): 1.0, (323, 331): 1.0, (446, 450): 1.0, (440, 450): 1.0, (324, 326): 1.0, (325, 444): 1.0, (438, 449): 1.0, (436, 448): 1.0, (432, 442): 1.0, (328, 434): 1.0, (334, 336): 1.0, (336, 338): 1.0, (339, 341): 1.0, (343, 345): 1.0, (342, 348): 1.0, (340, 350): 1.0, (346, 352): 1.0, (344, 354): 1.0, (347, 349): 1.0, (351, 353): 1.0, (356, 358): 1.0, (355, 360): 1.0, (337, 362): 1.0, (361, 364): 1.0, (359, 365): 1.0, (286, 335): 1.0, (357, 366): 1.0, (367, 368): 1.0, (366, 369): 1.0, (370, 371): 1.0, (372, 373): 1.0, (376, 377): 1.0, (358, 380): 1.0, (333, 381): 1.0, (364, 367): 1.0, (279, 369): 1.0, (360, 370): 1.0, (362, 372): 1.0, (338, 383): 1.0, (356, 374): 1.0, (379, 386): 1.0, (284, 391): 1.0, (381, 395): 1.0, (373, 403): 1.0, (368, 394): 1.0, (274, 392): 1.0, (388, 404): 1.0, (398, 407): 1.0, (310, 410): 1.0, (285, 414): 1.0, (287, 403): 1.0, (393, 396): 1.0, (402, 415): 1.0, (348, 385): 1.0, (346, 399): 1.0, (333, 354): 1.0, (350, 398): 1.0, (385, 416): 1.0, (342, 379): 1.0, (344, 376): 1.0, (352, 388): 1.0, (340, 390): 1.0, (382, 413): 1.0, (389, 417): 1.0, (405, 408): 1.0, (406, 411): 1.0, (409, 418): 1.0, (412, 419): 1.0, (421, 424): 1.0, (425, 427): 1.0, (422, 430): 1.0, (428, 431): 1.0, (413, 429): 1.0, (317, 394): 1.0, (409, 422): 1.0, (406, 425): 1.0, (412, 428): 1.0, (419, 431): 1.0, (307, 316): 1.0, (392, 426): 1.0, (433, 435): 1.0, (434, 437): 1.0, (432, 439): 1.0, (436, 438): 1.0, (441, 442): 1.0, (443, 444): 1.0, (447, 448): 1.0, (449, 451): 1.0, (447, 451): 1.0, (323, 441): 1.0, (445, 446): 1.0, (440, 445): 1.0, (331, 439): 1.0, (330, 437): 1.0, (329, 433): 1.0, (435, 443): 1.0}
me_cube.attributes.new('crease_edge', 'FLOAT', 'EDGE').data.foreach_set('value', [_k.get((min(e.vertices), max(e.vertices)), 0.0) for e in me_cube.edges])
_uv = me_cube.uv_layers.new(name='UVMap.001')
_uv.uv.foreach_set('vector', [0.993, 0.7177, 0.7514, 0.7177, 0.7514, 0.4763, 0.993, 0.4763, 0.74, 0.7291, 0.74, 0.9705, 0.4983, 0.9705, 0.4983, 0.7291, 0.741, 0.7199, 0.741, 0.7277, 0.4974, 0.7277, 0.4974, 0.7199, 0.4974, 0.9797, 0.4974, 0.9719, 0.741, 0.9719, 0.741, 0.9797, 0.4892, 0.7281, 0.497, 0.7281, 0.497, 0.9715, 0.4892, 0.9715, 0.7492, 0.9715, 0.7414, 0.9715, 0.7414, 0.7281, 0.7492, 0.7281, 0.4983, 0.4657, 0.74, 0.4657, 0.74, 0.7072, 0.4983, 0.7072, 0.7514, 0.96, 0.7514, 0.7185, 0.9931, 0.7185, 0.9931, 0.96, 0.4974, 0.4644, 0.4974, 0.4566, 0.741, 0.4566, 0.741, 0.4644, 0.741, 0.7086, 0.741, 0.7164, 0.4974, 0.7164, 0.4974, 0.7086, 0.7414, 0.4648, 0.7492, 0.4648, 0.7492, 0.7082, 0.7414, 0.7082, 0.497, 0.7082, 0.4892, 0.7082, 0.4892, 0.4648, 0.497, 0.4648, 0.741, 0.7199, 0.4974, 0.7199, 0.4983, 0.7185, 0.74, 0.7185, 0.4974, 0.9797, 0.741, 0.9797, 0.74, 0.9811, 0.4983, 0.9811, 0.4892, 0.7281, 0.4892, 0.9715, 0.4878, 0.9705, 0.4878, 0.7291, 0.7492, 0.9715, 0.7492, 0.7281, 0.7506, 0.7291, 0.7506, 0.9705, 0.4974, 0.7277, 0.741, 0.7277, 0.74, 0.7291, 0.4983, 0.7291, 0.741, 0.9719, 0.4974, 0.9719, 0.4983, 0.9705, 0.74, 0.9705, 0.497, 0.9715, 0.497, 0.7281, 0.4983, 0.7291, 0.4983, 0.9705, 0.7414, 0.7281, 0.7414, 0.9715, 0.74, 0.9705, 0.74, 0.7291, 0.4974, 0.4644, 0.741, 0.4644, 0.74, 0.4657, 0.4983, 0.4657, 0.741, 0.7086, 0.4974, 0.7086, 0.4983, 0.7072, 0.74, 0.7072, 0.7414, 0.4648, 0.7414, 0.7082, 0.74, 0.7072, 0.74, 0.4657, 0.497, 0.7082, 0.497, 0.4648, 0.4983, 0.4657, 0.4983, 0.7072, 0.741, 0.4566, 0.4974, 0.4566, 0.4983, 0.4552, 0.74, 0.4552, 0.4974, 0.7164, 0.741, 0.7164, 0.74, 0.7177, 0.4983, 0.7177, 0.7492, 0.7082, 0.7492, 0.4648, 0.7506, 0.4657, 0.7506, 0.7072, 0.4892, 0.4648, 0.4892, 0.7082, 0.4878, 0.7072, 0.4878, 0.4657, 0.07278, 0.4815, 0.07291, 0.4743, 0.1243, 0.4743, 0.1244, 0.4815, 0.225, 0.506, 0.2254, 0.4739, 0.2269, 0.4751, 0.2266, 0.506, 0.005665, 0.5692, 0.005677, 0.5393, 0.2238, 0.5392, 0.2239, 0.5689, 0.0729, 0.6018, 0.07278, 0.594, 0.1244, 0.594, 0.1243, 0.6018, 0.00552, 0.6014, 0.005672, 0.5716, 0.06068, 0.5939, 0.06052, 0.6017, 0.005672, 0.5045, 0.005519, 0.4746, 0.06067, 0.4815, 0.2239, 0.5048, 0.2588, 0.5701, 0.2266, 0.5701, 0.2266, 0.538, 0.2589, 0.538, 0.248, 0.4666, 0.2379, 0.4666, 0.2379, 0.4588, 0.248, 0.4588, 0.2474, 0.4468, 0.2373, 0.4468, 0.2373, 0.439, 0.2474, 0.439, 0.2373, 0.439, 0.2373, 0.4318, 0.2474, 0.4318, 0.2474, 0.439, 0.2379, 0.4588, 0.2379, 0.4516, 0.248, 0.4516, 0.248, 0.4588, 0.248, 0.4588, 0.2552, 0.4588, 0.2552, 0.4666, 0.248, 0.4666, 0.2474, 0.439, 0.2546, 0.439, 0.2546, 0.4468, 0.2474, 0.4468, 0.2301, 0.439, 0.2373, 0.439, 0.2373, 0.4468, 0.2301, 0.4468, 0.2307, 0.4588, 0.2379, 0.4588, 0.2379, 0.4666, 0.2307, 0.4666, 0.005519, 0.4746, 0.06051, 0.4743, 0.06067, 0.4815, 0.1367, 0.6016, 0.1365, 0.5939, 0.2242, 0.601, 0.2239, 0.5048, 0.07278, 0.4815, 0.1244, 0.4815, 0.1365, 0.4816, 0.1367, 0.4744, 0.2241, 0.4751, 0.2239, 0.5048, 0.1244, 0.4815, 0.1365, 0.4816, 0.2239, 0.5048, 0.06067, 0.4815, 0.07278, 0.4815, 0.06051, 0.4743, 0.005519, 0.4746, 0.004327, 0.4735, 0.06164, 0.4732, 0.2241, 0.4751, 0.1367, 0.4744, 0.1356, 0.4732, 0.2254, 0.4739, 0.1243, 0.4743, 0.07291, 0.4743, 0.07177, 0.4731, 0.1254, 0.4731, 0.1244, 0.4815, 0.1243, 0.4743, 0.1254, 0.4731, 0.1256, 0.4803, 0.1367, 0.4744, 0.1365, 0.4816, 0.1353, 0.4804, 0.1356, 0.4732, 0.06067, 0.4815, 0.06051, 0.4743, 0.06164, 0.4732, 0.06187, 0.4803, 0.07291, 0.4743, 0.07278, 0.4815, 0.07157, 0.4803, 0.07177, 0.4731, 0.1365, 0.4816, 0.1244, 0.4815, 0.1256, 0.4803, 0.1353, 0.4804, 0.005519, 0.4746, 0.005672, 0.5045, 0.004484, 0.5057, 0.004327, 0.4735, 0.07278, 0.4815, 0.06067, 0.4815, 0.06187, 0.4803, 0.07157, 0.4803, 0.005678, 0.5368, 0.2238, 0.5368, 0.225, 0.538, 0.004478, 0.538, 0.005664, 0.5069, 0.005678, 0.5368, 0.004478, 0.538, 0.004484, 0.5057, 0.2238, 0.5392, 0.005677, 0.5393, 0.004478, 0.538, 0.225, 0.538, 0.005665, 0.5692, 0.2239, 0.5689, 0.2251, 0.5701, 0.004484, 0.5704, 0.005677, 0.5393, 0.005665, 0.5692, 0.004484, 0.5704, 0.004478, 0.538, 0.00552, 0.6014, 0.06052, 0.6017, 0.06165, 0.6029, 0.004327, 0.6026, 0.1367, 0.6016, 0.2242, 0.601, 0.2254, 0.6022, 0.1356, 0.6028, 0.1243, 0.6018, 0.1244, 0.594, 0.1256, 0.5951, 0.1255, 0.6029, 0.1365, 0.5939, 0.1367, 0.6016, 0.1356, 0.6028, 0.1353, 0.595, 0.0729, 0.6018, 0.1243, 0.6018, 0.1255, 0.6029, 0.07176, 0.603, 0.06052, 0.6017, 0.06068, 0.5939, 0.06187, 0.5951, 0.06165, 0.6029, 0.07278, 0.594, 0.0729, 0.6018, 0.07176, 0.603, 0.07157, 0.5952, 0.005672, 0.5716, 0.00552, 0.6014, 0.004327, 0.6026, 0.004484, 0.5704, 0.1244, 0.594, 0.1365, 0.5939, 0.1353, 0.595, 0.1256, 0.5951, 0.06068, 0.5939, 0.07278, 0.594, 0.07157, 0.5952, 0.06187, 0.5951, 0.07407, 0.8611, 0.1257, 0.8611, 0.1256, 0.8682, 0.07421, 0.8683, 0.2263, 0.8366, 0.2279, 0.8366, 0.2282, 0.8674, 0.2267, 0.8687, 0.0742, 0.7408, 0.1256, 0.7408, 0.1257, 0.7486, 0.07407, 0.7486, 0.006816, 0.7411, 0.06181, 0.7408, 0.06197, 0.7486, 0.006969, 0.771, 0.2601, 0.7724, 0.2602, 0.8046, 0.2279, 0.8046, 0.2279, 0.7725, 0.2492, 0.4708, 0.2492, 0.4786, 0.2391, 0.4786, 0.2391, 0.4708, 0.2492, 0.5091, 0.2492, 0.5168, 0.2391, 0.5168, 0.2391, 0.5091, 0.2391, 0.5168, 0.2492, 0.5168, 0.2492, 0.524, 0.2391, 0.524, 0.2391, 0.4786, 0.2492, 0.4786, 0.2492, 0.4858, 0.2391, 0.4858, 0.2492, 0.4786, 0.2492, 0.4708, 0.2564, 0.4708, 0.2564, 0.4786, 0.2492, 0.5168, 0.2492, 0.5091, 0.2564, 0.5091, 0.2564, 0.5168, 0.2319, 0.5168, 0.2319, 0.5091, 0.2391, 0.5091, 0.2391, 0.5168, 0.232, 0.4786, 0.232, 0.4708, 0.2391, 0.4708, 0.2391, 0.4786, 0.006816, 0.8679, 0.06197, 0.861, 0.06181, 0.8682, 0.138, 0.7409, 0.2255, 0.7415, 0.1378, 0.7487, 0.1378, 0.861, 0.2254, 0.8675, 0.138, 0.8681, 0.2263, 0.8046, 0.2279, 0.8046, 0.2279, 0.8366, 0.2263, 0.8366, 0.06181, 0.8682, 0.06294, 0.8694, 0.005624, 0.8691, 0.006816, 0.8679, 0.2254, 0.8675, 0.2267, 0.8687, 0.1369, 0.8693, 0.138, 0.8681, 0.1256, 0.8682, 0.1267, 0.8694, 0.07307, 0.8695, 0.07421, 0.8683, 0.1257, 0.8611, 0.1269, 0.8622, 0.1267, 0.8694, 0.1256, 0.8682, 0.138, 0.8681, 0.1369, 0.8693, 0.1366, 0.8621, 0.1378, 0.861, 0.06197, 0.861, 0.06317, 0.8622, 0.06294, 0.8694, 0.06181, 0.8682, 0.07421, 0.8683, 0.07307, 0.8695, 0.07287, 0.8623, 0.07407, 0.8611, 0.1378, 0.861, 0.1366, 0.8621, 0.1269, 0.8622, 0.1257, 0.8611, 0.006816, 0.8679, 0.005624, 0.8691, 0.005781, 0.8368, 0.006969, 0.838, 0.07407, 0.8611, 0.07287, 0.8623, 0.06317, 0.8622, 0.06197, 0.861, 0.2252, 0.8378, 0.2263, 0.8366, 0.2267, 0.8687, 0.2254, 0.8675, 0.006961, 0.8356, 0.005781, 0.8368, 0.005775, 0.8045, 0.006975, 0.8057, 0.006974, 0.8033, 0.005775, 0.8045, 0.005782, 0.7722, 0.006962, 0.7734, 0.006816, 0.7411, 0.005624, 0.7399, 0.06295, 0.7396, 0.06181, 0.7408, 0.138, 0.7409, 0.1369, 0.7397, 0.2267, 0.7404, 0.2255, 0.7415, 0.1256, 0.7408, 0.1268, 0.7396, 0.1269, 0.7474, 0.1257, 0.7486, 0.1378, 0.7487, 0.1366, 0.7475, 0.1369, 0.7397, 0.138, 0.7409, 0.0742, 0.7408, 0.07306, 0.7396, 0.1268, 0.7396, 0.1256, 0.7408, 0.06181, 0.7408, 0.06295, 0.7396, 0.06317, 0.7474, 0.06197, 0.7486, 0.07407, 0.7486, 0.07286, 0.7474, 0.07306, 0.7396, 0.0742, 0.7408, 0.006969, 0.771, 0.005782, 0.7722, 0.005624, 0.7399, 0.006816, 0.7411, 0.1257, 0.7486, 0.1269, 0.7474, 0.1366, 0.7475, 0.1378, 0.7487, 0.06197, 0.7486, 0.06317, 0.7474, 0.07286, 0.7474, 0.07407, 0.7486, 0.07091, 0.462, 0.1226, 0.4619, 0.1224, 0.4691, 0.07104, 0.4692, 0.2232, 0.3734, 0.2248, 0.3734, 0.2248, 0.4055, 0.2232, 0.4055, 0.07103, 0.3417, 0.1225, 0.3417, 0.1226, 0.3495, 0.07091, 0.3494, 0.003651, 0.342, 0.05865, 0.3417, 0.05881, 0.3495, 0.003804, 0.3719, 0.003809, 0.4066, 0.222, 0.4066, 0.222, 0.4363, 0.003796, 0.4365, 0.003804, 0.4389, 0.222, 0.4386, 0.0588, 0.4619, 0.00365, 0.4688, 0.003804, 0.3719, 0.05881, 0.3495, 0.2221, 0.3722, 0.2569, 0.3733, 0.257, 0.4055, 0.2248, 0.4055, 0.2248, 0.3734, 0.248, 0.4899, 0.248, 0.4977, 0.2379, 0.4977, 0.2379, 0.4899, 0.2504, 0.5754, 0.2504, 0.5832, 0.2403, 0.5832, 0.2403, 0.5754, 0.2403, 0.5832, 0.2504, 0.5832, 0.2504, 0.5904, 0.2403, 0.5904, 0.2379, 0.4977, 0.248, 0.4977, 0.248, 0.5049, 0.2379, 0.5049, 0.248, 0.4977, 0.248, 0.4899, 0.2552, 0.4899, 0.2552, 0.4977, 0.2504, 0.5832, 0.2504, 0.5754, 0.2576, 0.5754, 0.2576, 0.5832, 0.2332, 0.5832, 0.2332, 0.5754, 0.2403, 0.5754, 0.2403, 0.5832, 0.2307, 0.4977, 0.2307, 0.4899, 0.2379, 0.4899, 0.2379, 0.4977, 0.07091, 0.3494, 0.1226, 0.3495, 0.2221, 0.3722, 0.1226, 0.3495, 0.1347, 0.3496, 0.2221, 0.3722, 0.00365, 0.4688, 0.0588, 0.4619, 0.05864, 0.4691, 0.05881, 0.3495, 0.07091, 0.3494, 0.2221, 0.3722, 0.1348, 0.3418, 0.2223, 0.3424, 0.1347, 0.3496, 0.222, 0.4386, 0.1226, 0.4619, 0.07091, 0.462, 0.1347, 0.4618, 0.2223, 0.4684, 0.1348, 0.469, 0.222, 0.4386, 0.1347, 0.4618, 0.1226, 0.4619, 0.2235, 0.3413, 0.2251, 0.3425, 0.2248, 0.3734, 0.2232, 0.3734, 0.222, 0.4386, 0.07091, 0.462, 0.0588, 0.4619, 0.05864, 0.4691, 0.05977, 0.4703, 0.002458, 0.47, 0.00365, 0.4688, 0.2223, 0.4684, 0.2235, 0.4695, 0.1337, 0.4702, 0.1348, 0.469, 0.1224, 0.4691, 0.1236, 0.4703, 0.06991, 0.4703, 0.07104, 0.4692, 0.1226, 0.4619, 0.1238, 0.4631, 0.1236, 0.4703, 0.1224, 0.4691, 0.1348, 0.469, 0.1337, 0.4702, 0.1335, 0.463, 0.1347, 0.4618, 0.0588, 0.4619, 0.06, 0.4631, 0.05977, 0.4703, 0.05864, 0.4691, 0.07104, 0.4692, 0.06991, 0.4703, 0.0697, 0.4632, 0.07091, 0.462, 0.1347, 0.4618, 0.1335, 0.463, 0.1238, 0.4631, 0.1226, 0.4619, 0.00365, 0.4688, 0.002458, 0.47, 0.002616, 0.4377, 0.003804, 0.4389, 0.07091, 0.462, 0.0697, 0.4632, 0.06, 0.4631, 0.0588, 0.4619, 0.003804, 0.4389, 0.002616, 0.4377, 0.2232, 0.4375, 0.222, 0.4386, 0.003796, 0.4365, 0.002616, 0.4377, 0.00261, 0.4054, 0.003809, 0.4066, 0.222, 0.4363, 0.2232, 0.4375, 0.002616, 0.4377, 0.003796, 0.4365, 0.003809, 0.4042, 0.00261, 0.4054, 0.002616, 0.3731, 0.003797, 0.3743, 0.003651, 0.342, 0.002458, 0.3408, 0.05978, 0.3405, 0.05865, 0.3417, 0.1348, 0.3418, 0.1337, 0.3406, 0.2235, 0.3413, 0.2223, 0.3424, 0.1225, 0.3417, 0.1236, 0.3405, 0.1238, 0.3483, 0.1226, 0.3495, 0.1347, 0.3496, 0.1335, 0.3484, 0.1337, 0.3406, 0.1348, 0.3418, 0.07103, 0.3417, 0.06989, 0.3405, 0.1236, 0.3405, 0.1225, 0.3417, 0.05865, 0.3417, 0.05978, 0.3405, 0.06, 0.3483, 0.05881, 0.3495, 0.07091, 0.3494, 0.0697, 0.3483, 0.06989, 0.3405, 0.07103, 0.3417, 0.003804, 0.3719, 0.002616, 0.3731, 0.002458, 0.3408, 0.003651, 0.342, 0.1226, 0.3495, 0.1238, 0.3483, 0.1335, 0.3484, 0.1347, 0.3496, 0.05881, 0.3495, 0.06, 0.3483, 0.0697, 0.3483, 0.07091, 0.3494, 0.07407, 0.6161, 0.07421, 0.609, 0.1256, 0.609, 0.1257, 0.6162, 0.2263, 0.6407, 0.2267, 0.6086, 0.2282, 0.6098, 0.2279, 0.6407, 0.2264, 0.7048, 0.2263, 0.6727, 0.2279, 0.6726, 0.2279, 0.7048, 0.0742, 0.7365, 0.07407, 0.7287, 0.1257, 0.7286, 0.1256, 0.7364, 0.006816, 0.7361, 0.006969, 0.7062, 0.06197, 0.7286, 0.06181, 0.7364, 0.006969, 0.6392, 0.006816, 0.6093, 0.06197, 0.6162, 0.2252, 0.6395, 0.2601, 0.7048, 0.2279, 0.7048, 0.2279, 0.6726, 0.2602, 0.6726, 0.2448, 0.3579, 0.2347, 0.3579, 0.2347, 0.3501, 0.2448, 0.3501, 0.2474, 0.4281, 0.2373, 0.4281, 0.2373, 0.4203, 0.2474, 0.4203, 0.2373, 0.4203, 0.2373, 0.4131, 0.2474, 0.4131, 0.2474, 0.4203, 0.2347, 0.3501, 0.2347, 0.3429, 0.2448, 0.3429, 0.2448, 0.3501, 0.2448, 0.3501, 0.252, 0.3501, 0.252, 0.3579, 0.2448, 0.3579, 0.2474, 0.4203, 0.2546, 0.4203, 0.2546, 0.4281, 0.2474, 0.4281, 0.2301, 0.4203, 0.2373, 0.4203, 0.2373, 0.4281, 0.2301, 0.4281, 0.2275, 0.3501, 0.2347, 0.3501, 0.2347, 0.3579, 0.2275, 0.3579, 0.006816, 0.6093, 0.06181, 0.609, 0.06197, 0.6162, 0.138, 0.7363, 0.1378, 0.7285, 0.2255, 0.7357, 0.2252, 0.6395, 0.07407, 0.6161, 0.1257, 0.6162, 0.1378, 0.6163, 0.138, 0.6091, 0.2254, 0.6097, 0.2252, 0.6395, 0.1257, 0.6162, 0.1378, 0.6163, 0.2267, 0.7369, 0.2264, 0.7048, 0.2279, 0.7048, 0.2282, 0.7356, 0.2252, 0.6395, 0.06197, 0.6162, 0.07407, 0.6161, 0.2263, 0.6727, 0.2263, 0.6407, 0.2279, 0.6407, 0.2279, 0.6726, 0.06181, 0.609, 0.006816, 0.6093, 0.005624, 0.6081, 0.06294, 0.6078, 0.2254, 0.6097, 0.138, 0.6091, 0.1369, 0.6079, 0.2267, 0.6086, 0.1256, 0.609, 0.07421, 0.609, 0.07307, 0.6078, 0.1267, 0.6078, 0.1257, 0.6162, 0.1256, 0.609, 0.1267, 0.6078, 0.1269, 0.615, 0.138, 0.6091, 0.1378, 0.6163, 0.1366, 0.6151, 0.1369, 0.6079, 0.06197, 0.6162, 0.06181, 0.609, 0.06294, 0.6078, 0.06317, 0.615, 0.07421, 0.609, 0.07407, 0.6161, 0.07287, 0.615, 0.07307, 0.6078, 0.1378, 0.6163, 0.1257, 0.6162, 0.1269, 0.615, 0.1366, 0.6151, 0.006816, 0.6093, 0.006969, 0.6392, 0.005781, 0.6404, 0.005624, 0.6081, 0.07407, 0.6161, 0.06197, 0.6162, 0.06317, 0.615, 0.07287, 0.615, 0.006961, 0.6416, 0.006975, 0.6715, 0.005775, 0.6727, 0.005781, 0.6404, 0.006974, 0.6739, 0.006962, 0.7038, 0.005781, 0.705, 0.005775, 0.6727, 0.006816, 0.7361, 0.06181, 0.7364, 0.06295, 0.7376, 0.005624, 0.7373, 0.138, 0.7363, 0.2255, 0.7357, 0.2267, 0.7369, 0.1369, 0.7375, 0.1256, 0.7364, 0.1257, 0.7286, 0.1269, 0.7298, 0.1268, 0.7376, 0.1378, 0.7285, 0.138, 0.7363, 0.1369, 0.7375, 0.1366, 0.7297, 0.0742, 0.7365, 0.1256, 0.7364, 0.1268, 0.7376, 0.07306, 0.7377, 0.06181, 0.7364, 0.06197, 0.7286, 0.06317, 0.7298, 0.06295, 0.7376, 0.07407, 0.7287, 0.0742, 0.7365, 0.07306, 0.7377, 0.07286, 0.7299, 0.006969, 0.7062, 0.006816, 0.7361, 0.005624, 0.7373, 0.005781, 0.705, 0.1257, 0.7286, 0.1378, 0.7285, 0.1366, 0.7297, 0.1269, 0.7298, 0.06197, 0.7286, 0.07407, 0.7287, 0.07286, 0.7299, 0.06317, 0.7298, 0.2255, 0.7357, 0.2252, 0.7059, 0.2264, 0.7048, 0.2267, 0.7369, 0.5197, 0.2414, 0.5197, 0.3322, 0.5156, 0.3315, 0.5156, 0.2439, 0.006827, 0.1054, 0.006827, 0.01674, 0.3247, 0.01674, 0.3247, 0.1054, 0.3536, 0.1284, 0.8494, 0.1284, 0.8494, 0.2161, 0.3536, 0.2161, 0.67, 0.1092, 0.67, 0.02052, 0.988, 0.02052, 0.988, 0.1092, 0.01985, 0.2439, 0.5156, 0.2439, 0.5156, 0.3315, 0.01985, 0.3315, 0.9931, 0.3373, 0.9931, 0.4282, 0.9004, 0.3358, 0.852, 0.2202, 0.3511, 0.2202, 0.3536, 0.2161, 0.8494, 0.2161, 0.0173, 0.2398, 0.5182, 0.2398, 0.5156, 0.2439, 0.01985, 0.2439, 0.01576, 0.3322, 0.01576, 0.2414, 0.01985, 0.2439, 0.01985, 0.3315, 0.1086, 0.3348, 0.0173, 0.3348, 0.01985, 0.3315, 0.8535, 0.1277, 0.8535, 0.2187, 0.8494, 0.2161, 0.8494, 0.1284, 0.3495, 0.2187, 0.3495, 0.1277, 0.3536, 0.1284, 0.3536, 0.2161, 0.7608, 0.1251, 0.852, 0.1251, 0.8494, 0.1284, 0.5274, 0.2414, 0.5274, 0.3322, 0.5197, 0.3322, 0.5197, 0.2414, 0.852, 0.2279, 0.3511, 0.2279, 0.3511, 0.2202, 0.852, 0.2202, 0.0173, 0.2321, 0.5182, 0.2321, 0.5182, 0.2398, 0.0173, 0.2398, 0.341, 0.01532, 0.657, 0.01532, 0.6585, 0.108, 0.3395, 0.108, 0.8612, 0.1277, 0.8612, 0.2187, 0.8535, 0.2187, 0.8535, 0.1277, 0.3418, 0.2187, 0.3418, 0.1277, 0.3495, 0.1277, 0.3495, 0.2187, 0.006266, 0.1172, 0.3253, 0.1172, 0.3238, 0.21, 0.007783, 0.21, 0.003582, 0.108, 0.003582, 0.01674, 0.006827, 0.01674, 0.006827, 0.1054, 0.328, 0.01674, 0.328, 0.108, 0.3247, 0.1054, 0.3247, 0.01674, 0.6668, 0.1092, 0.6668, 0.01797, 0.67, 0.02052, 0.67, 0.1092, 0.9912, 0.01797, 0.9912, 0.1092, 0.988, 0.1092, 0.988, 0.02052, 0.9931, 0.4282, 0.4922, 0.4282, 0.585, 0.3358, 0.9004, 0.3358, 0.9097, 0.3226, 0.9946, 0.2378, 0.9946, 0.3212, 0.5182, 0.3348, 0.4271, 0.3348, 0.5156, 0.3315, 0.4271, 0.3348, 0.1086, 0.3348, 0.01985, 0.3315, 0.5156, 0.3315, 0.3511, 0.1251, 0.4423, 0.1251, 0.3536, 0.1284, 0.4423, 0.1251, 0.7608, 0.1251, 0.8494, 0.1284, 0.3536, 0.1284, 0.3253, 0.1095, 0.006265, 0.1095, 0.006827, 0.1054, 0.3247, 0.1054, 0.4271, 0.3387, 0.1086, 0.3387, 0.1086, 0.3348, 0.4271, 0.3348, 0.5357, 0.3212, 0.5357, 0.2378, 0.6207, 0.3226, 0.6695, 0.01643, 0.9885, 0.01643, 0.988, 0.02052, 0.67, 0.02052, 0.9885, 0.1124, 0.6695, 0.1124, 0.67, 0.1092, 0.988, 0.1092, 0.006266, 0.01355, 0.3253, 0.01355, 0.3247, 0.01674, 0.006827, 0.01674, 0.008053, 0.3322, 0.008053, 0.2414, 0.01576, 0.2414, 0.01576, 0.3322, 0.3253, 0.1172, 0.006266, 0.1172, 0.006265, 0.1095, 0.3253, 0.1095, 0.6695, 0.008721, 0.9885, 0.008721, 0.9885, 0.01643, 0.6695, 0.01643, 0.9885, 0.1162, 0.6695, 0.1162, 0.6695, 0.1124, 0.9885, 0.1124, 0.006266, 0.009694, 0.3253, 0.009693, 0.3253, 0.01355, 0.006266, 0.01355, 0.4922, 0.4282, 0.4922, 0.3373, 0.585, 0.3358, 0.5357, 0.2378, 0.9946, 0.2378, 0.9097, 0.3226, 0.6207, 0.3226, 0.4423, 0.1213, 0.7608, 0.1213, 0.7608, 0.1251, 0.4423, 0.1251, 0.007783, 0.21, 0.3238, 0.21, 0.3238, 0.2139, 0.007783, 0.2139, 0.657, 0.01532, 0.341, 0.01532, 0.341, 0.01147, 0.657, 0.01147, 0.9004, 0.3358, 0.585, 0.3358, 0.585, 0.3319, 0.9004, 0.3319, 0.6207, 0.3226, 0.9097, 0.3226, 0.9097, 0.3261, 0.6207, 0.3261, 0.9004, 0.3319, 0.585, 0.3319, 0.5835, 0.3304, 0.9019, 0.3304, 0.657, 0.01147, 0.341, 0.01147, 0.3395, 0.009953, 0.6585, 0.009957, 0.007783, 0.2139, 0.3238, 0.2139, 0.3253, 0.2154, 0.006268, 0.2154, 0.6207, 0.3261, 0.9097, 0.3261, 0.911, 0.3275, 0.6193, 0.3275, 0.006969, 0.7062, 0.2252, 0.7059, 0.06197, 0.7286, 0.07278, 0.594, 0.2239, 0.5713, 0.1244, 0.594, 0.2252, 0.7713, 0.2264, 0.7725, 0.005782, 0.7722, 0.006969, 0.771, 0.2242, 0.601, 0.2239, 0.5713, 0.2251, 0.5701, 0.2254, 0.6022, 0.06197, 0.7486, 0.07407, 0.7486, 0.2252, 0.7713, 0.06197, 0.7286, 0.2252, 0.7059, 0.07407, 0.7287, 0.07407, 0.7486, 0.1257, 0.7486, 0.2252, 0.7713, 0.2267, 0.7404, 0.2282, 0.7416, 0.2279, 0.7725, 0.2264, 0.7725, 0.2252, 0.6395, 0.1378, 0.6163, 0.2254, 0.6097, 0.2239, 0.5048, 0.1365, 0.4816, 0.2241, 0.4751, 0.006969, 0.6392, 0.2252, 0.6395, 0.2263, 0.6407, 0.005781, 0.6404, 0.2252, 0.8378, 0.2254, 0.8675, 0.1378, 0.861, 0.006969, 0.838, 0.2252, 0.8378, 0.06197, 0.861, 0.006816, 0.8679, 0.006969, 0.838, 0.005781, 0.8368, 0.2263, 0.8366, 0.2252, 0.8378, 0.2232, 0.4375, 0.2247, 0.4374, 0.2251, 0.4683, 0.2235, 0.4695, 0.005678, 0.5368, 0.005664, 0.5069, 0.2239, 0.5071, 0.2238, 0.5368, 0.225, 0.538, 0.225, 0.506, 0.2266, 0.506, 0.2266, 0.538, 0.2254, 0.6022, 0.2251, 0.5701, 0.2266, 0.5701, 0.227, 0.6009, 0.2232, 0.4055, 0.2248, 0.4055, 0.2247, 0.4374, 0.2232, 0.4375, 0.2252, 0.6395, 0.2254, 0.6097, 0.2267, 0.6086, 0.2263, 0.6407, 0.003797, 0.3743, 0.222, 0.3745, 0.222, 0.4043, 0.003809, 0.4042, 0.006962, 0.7038, 0.006974, 0.6739, 0.2251, 0.6738, 0.2252, 0.7036, 0.2264, 0.7725, 0.2279, 0.7725, 0.2279, 0.8046, 0.2263, 0.8046, 0.2252, 0.8378, 0.1257, 0.8611, 0.07407, 0.8611, 0.006962, 0.7038, 0.2252, 0.7036, 0.2264, 0.7048, 0.005781, 0.705, 0.1378, 0.7285, 0.2252, 0.7059, 0.2255, 0.7357, 0.003809, 0.4066, 0.00261, 0.4054, 0.2232, 0.4055, 0.222, 0.4066, 0.006975, 0.6715, 0.2251, 0.6715, 0.2263, 0.6727, 0.005775, 0.6727, 0.07407, 0.7287, 0.2252, 0.7059, 0.1257, 0.7286, 0.2252, 0.7036, 0.2251, 0.6738, 0.2263, 0.6727, 0.2264, 0.7048, 0.006969, 0.771, 0.06197, 0.7486, 0.2252, 0.7713, 0.2239, 0.5048, 0.2241, 0.4751, 0.2254, 0.4739, 0.225, 0.506, 0.006975, 0.8057, 0.005775, 0.8045, 0.2263, 0.8046, 0.2251, 0.8057, 0.1378, 0.7487, 0.2255, 0.7415, 0.2252, 0.7713, 0.1365, 0.5939, 0.2239, 0.5713, 0.2242, 0.601, 0.222, 0.4386, 0.2223, 0.4684, 0.1347, 0.4618, 0.003797, 0.3743, 0.002616, 0.3731, 0.2232, 0.3734, 0.222, 0.3745, 0.222, 0.4043, 0.2232, 0.4055, 0.00261, 0.4054, 0.003809, 0.4042, 0.005672, 0.5045, 0.2239, 0.5048, 0.225, 0.506, 0.004484, 0.5057, 0.2252, 0.8378, 0.1378, 0.861, 0.1257, 0.8611, 0.006975, 0.6715, 0.006961, 0.6416, 0.2252, 0.6418, 0.2251, 0.6715, 0.2252, 0.6418, 0.006961, 0.6416, 0.005781, 0.6404, 0.2263, 0.6407, 0.005672, 0.5716, 0.2239, 0.5713, 0.06068, 0.5939, 0.2252, 0.8354, 0.2263, 0.8366, 0.005781, 0.8368, 0.006961, 0.8356, 0.006962, 0.7734, 0.005782, 0.7722, 0.2264, 0.7725, 0.2252, 0.7736, 0.2251, 0.8057, 0.2263, 0.8046, 0.2263, 0.8366, 0.2252, 0.8354, 0.1244, 0.594, 0.2239, 0.5713, 0.1365, 0.5939, 0.1257, 0.7286, 0.2252, 0.7059, 0.1378, 0.7285, 0.2221, 0.3722, 0.2232, 0.3734, 0.002616, 0.3731, 0.003804, 0.3719, 0.2239, 0.5071, 0.005664, 0.5069, 0.004484, 0.5057, 0.225, 0.506, 0.2252, 0.7059, 0.006969, 0.7062, 0.005781, 0.705, 0.2264, 0.7048, 0.2251, 0.6738, 0.006974, 0.6739, 0.005775, 0.6727, 0.2263, 0.6727, 0.222, 0.4066, 0.2232, 0.4055, 0.2232, 0.4375, 0.222, 0.4363, 0.2251, 0.6715, 0.2252, 0.6418, 0.2263, 0.6407, 0.2263, 0.6727, 0.2239, 0.5713, 0.005672, 0.5716, 0.004484, 0.5704, 0.2251, 0.5701, 0.222, 0.3745, 0.2232, 0.3734, 0.2232, 0.4055, 0.222, 0.4043, 0.1257, 0.7486, 0.1378, 0.7487, 0.2252, 0.7713, 0.2252, 0.7736, 0.2264, 0.7725, 0.2263, 0.8046, 0.2251, 0.8034, 0.2238, 0.5368, 0.2239, 0.5071, 0.225, 0.506, 0.225, 0.538, 0.2251, 0.8034, 0.2263, 0.8046, 0.005775, 0.8045, 0.006974, 0.8033, 0.1347, 0.3496, 0.2223, 0.3424, 0.2221, 0.3722, 0.006962, 0.7734, 0.2252, 0.7736, 0.2251, 0.8034, 0.006974, 0.8033, 0.2255, 0.7415, 0.2267, 0.7404, 0.2264, 0.7725, 0.2252, 0.7713, 0.2252, 0.8378, 0.07407, 0.8611, 0.06197, 0.861, 0.222, 0.4386, 0.2232, 0.4375, 0.2235, 0.4695, 0.2223, 0.4684, 0.2223, 0.3424, 0.2235, 0.3413, 0.2232, 0.3734, 0.2221, 0.3722, 0.2251, 0.5701, 0.225, 0.538, 0.2266, 0.538, 0.2266, 0.5701, 0.2239, 0.5689, 0.2238, 0.5392, 0.225, 0.538, 0.2251, 0.5701, 0.006975, 0.8057, 0.2251, 0.8057, 0.2252, 0.8354, 0.006961, 0.8356, 0.06068, 0.5939, 0.2239, 0.5713, 0.07278, 0.594, 0.47, 0.4235, 0.47, 0.6143, 0.4674, 0.6129, 0.4674, 0.4249, 0.2783, 0.4222, 0.4688, 0.4222, 0.4674, 0.4249, 0.2797, 0.4249, 0.2797, 0.6129, 0.2797, 0.4249, 0.4674, 0.4249, 0.4674, 0.6129, 0.2758, 0.6255, 0.4666, 0.6255, 0.4666, 0.816, 0.2758, 0.816, 0.277, 0.6143, 0.277, 0.4235, 0.2797, 0.4249, 0.2797, 0.6129, 0.4688, 0.6156, 0.2783, 0.6156, 0.2797, 0.6129, 0.4674, 0.6129, 0.4688, 0.6168, 0.2783, 0.6168, 0.2783, 0.6156, 0.4688, 0.6156, 0.2758, 0.6143, 0.2758, 0.4235, 0.277, 0.4235, 0.277, 0.6143, 0.4712, 0.4235, 0.4712, 0.6143, 0.47, 0.6143, 0.47, 0.4235, 0.2783, 0.421, 0.4688, 0.421, 0.4688, 0.4222, 0.2783, 0.4222])
me_cube.materials.append(mat_material)
me_cube.materials.append(mat_wood_table)
me_cube.materials.append(mat_wood_table_glass)
me_cube.use_remesh_preserve_volume = False
me_cube.use_remesh_preserve_attributes = False
me_cube.use_mirror_vertex_groups = False
me_cube.update()

# ---- objects
ob_plane = bpy.data.objects.new('Plane', me_plane_001)
ob_point = bpy.data.objects.new('Point', light_point)
ob_hemi = bpy.data.objects.new('Hemi', light_hemi)
ob_cube = bpy.data.objects.new('Cube', me_cube)

# ---- transforms, parenting, visibility, modifiers, constraints
ob_plane.location = (0.0, 0.0, 0.0)
ob_plane.scale = (1.937, 1.937, 1.937)
ob_plane.lineart.crease_threshold = 0.0
ob_point.location = (1.178, 0.3326, 1.229)
ob_point.lineart.crease_threshold = 0.0
ob_hemi.location = (-0.7898, -0.7342, 0.9939)
ob_hemi.rotation_euler = (0.6841, -0.6344, -0.2054)
ob_hemi.lineart.crease_threshold = 0.0
ob_cube.location = (0.0, 0.0, 0.0)
ob_cube.lock_rotations_4d = False
ob_cube.empty_display_type = 'ARROWS'
ob_cube.lineart.crease_threshold = 0.0
_m = ob_cube.modifiers.new('Subsurf', 'SUBSURF')
_m.uv_smooth = 'PRESERVE_CORNERS'
_m.quality = 2
_m.levels = 2
_m.show_only_control_edges = False
_m = ob_cube.modifiers.new('EdgeSplit', 'EDGE_SPLIT')

# ---- collection membership
col_collection_1.objects.link(ob_plane)
col_collection_1.objects.link(ob_point)
col_collection_1.objects.link(ob_hemi)
col_collection_1.objects.link(ob_cube)

# ---- scene / render settings (as saved in the file)
scene.frame_start = 1; scene.frame_end = 250; scene.frame_set(1)
scene.render.engine = 'BLENDER_EEVEE_NEXT'
scene.render.resolution_percentage = 50
scene.render.dither_intensity = 0.0
scene.cycles.use_denoising = False
scene.cycles.samples = 10
scene.cycles.sampling_pattern = 'TABULATED_SOBOL'
scene.cycles.light_sampling_threshold = 0.0
scene.cycles.use_adaptive_sampling = False
scene.cycles.use_light_tree = False
scene.cycles.blur_glossy = 0.0
scene.cycles.pixel_filter_type = 'GAUSSIAN'
scene.cycles.sample_clamp_indirect = 0.0
scene.view_settings.view_transform = 'Standard'
bpy.context.view_layer.update()

# ---- added for rendering (the .blend has no active camera): camera
cam_auto = bpy.data.cameras.new('AutoCamera')
cam_auto.lens = 50.0
cam_auto.sensor_width = 36.0
cam_auto.clip_end = 1000.0
ob_auto_camera = bpy.data.objects.new('AutoCamera', cam_auto)
scene.collection.objects.link(ob_auto_camera)
ob_auto_camera.location = (5.08763, -6.10516, 4.30568)
ob_auto_camera.rotation_euler = (1.09748, -7.21219e-08, 0.694738)
scene.camera = ob_auto_camera
bpy.context.view_layer.update()
